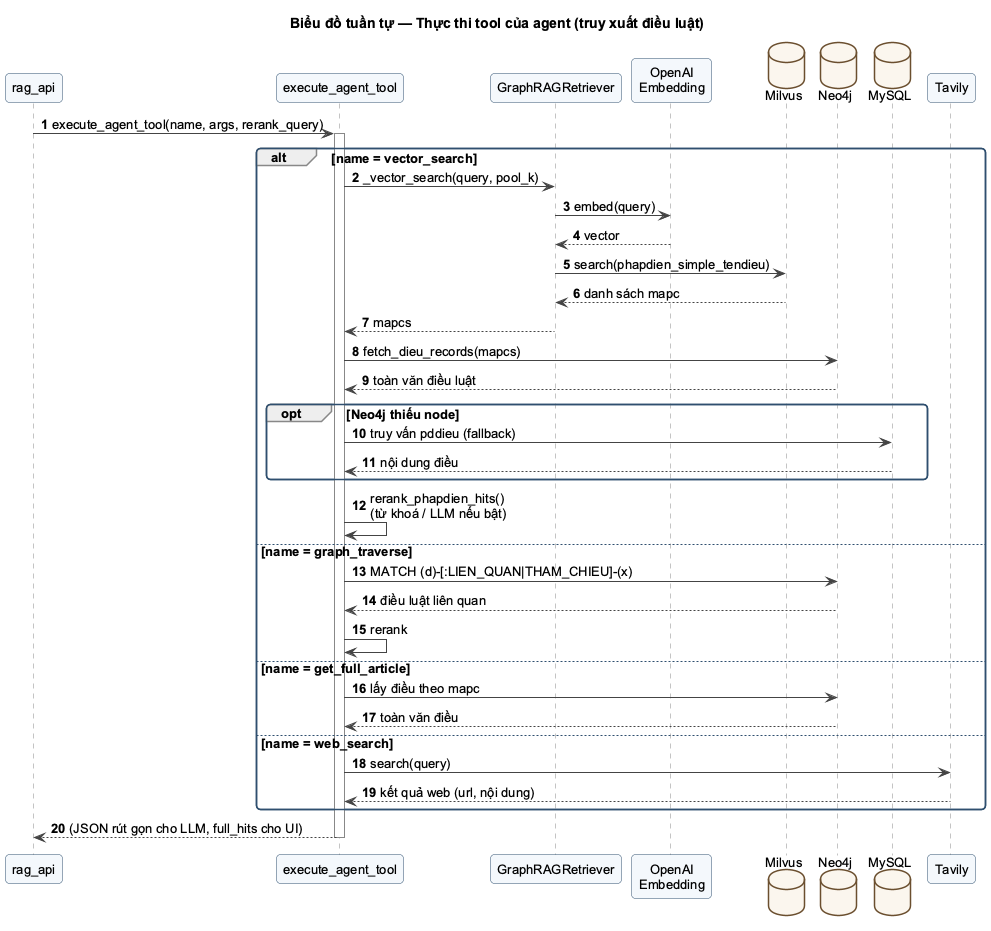

The diagram above was rendered by PlantUML. Its source (embedded in the PNG):
@startuml SEQ_AgentTools
!pragma layout smetana
!include _style.iuml
title Biểu đồ tuần tự — Thực thi tool của agent (truy xuất điều luật)
autonumber

participant "rag_api" as API
participant "execute_agent_tool" as Exec
participant "GraphRAGRetriever" as Ret
participant "OpenAI\nEmbedding" as Emb
database "Milvus" as Milvus
database "Neo4j" as Neo4j
database "MySQL" as MySQL
participant "Tavily" as Tavily

API -> Exec : execute_agent_tool(name, args, rerank_query)
activate Exec
alt name = vector_search
  Exec -> Ret : _vector_search(query, pool_k)
  Ret -> Emb : embed(query)
  Emb --> Ret : vector
  Ret -> Milvus : search(phapdien_simple_tendieu)
  Milvus --> Ret : danh sách mapc
  Ret --> Exec : mapcs
  Exec -> Neo4j : fetch_dieu_records(mapcs)
  Neo4j --> Exec : toàn văn điều luật
  opt Neo4j thiếu node
    Exec -> MySQL : truy vấn pddieu (fallback)
    MySQL --> Exec : nội dung điều
  end
  Exec -> Exec : rerank_phapdien_hits()\n(từ khoá / LLM nếu bật)
else name = graph_traverse
  Exec -> Neo4j : MATCH (d)-[:LIEN_QUAN|THAM_CHIEU]-(x)
  Neo4j --> Exec : điều luật liên quan
  Exec -> Exec : rerank
else name = get_full_article
  Exec -> Neo4j : lấy điều theo mapc
  Neo4j --> Exec : toàn văn điều
else name = web_search
  Exec -> Tavily : search(query)
  Tavily --> Exec : kết quả web (url, nội dung)
end
Exec --> API : (JSON rút gọn cho LLM, full_hits cho UI)
deactivate Exec
@enduml